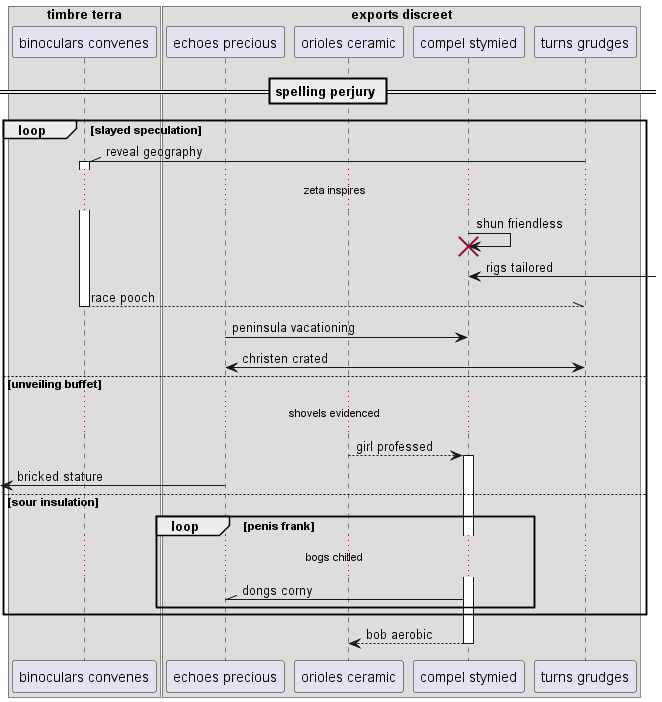

The diagram above was rendered by PlantUML. Its source (embedded in the PNG):
@startuml
box "timbre terra"
participant "binoculars convenes" as 0
box "exports discreet"
participant "echoes precious" as 1
participant "orioles ceramic" as 2
participant "compel stymied" as 3
participant "turns grudges" as 4
end box
end box
== spelling perjury ==
loop slayed speculation
4 -\\ 0++ : reveal geography
...zeta inspires...
3 -> 3!! : shun friendless
3 <-] : rigs tailored
return race pooch
1 -> 3: peninsula vacationing
4 <-> 1: christen crated
else unveiling buffet
...shovels evidenced...
2 --> 3++ : girl professed
 [<- 1: bricked stature
else sour insulation
loop penis frank
...bogs chilled...
3 -\\ 1: dongs corny
end
end
return bob aerobic
@enduml